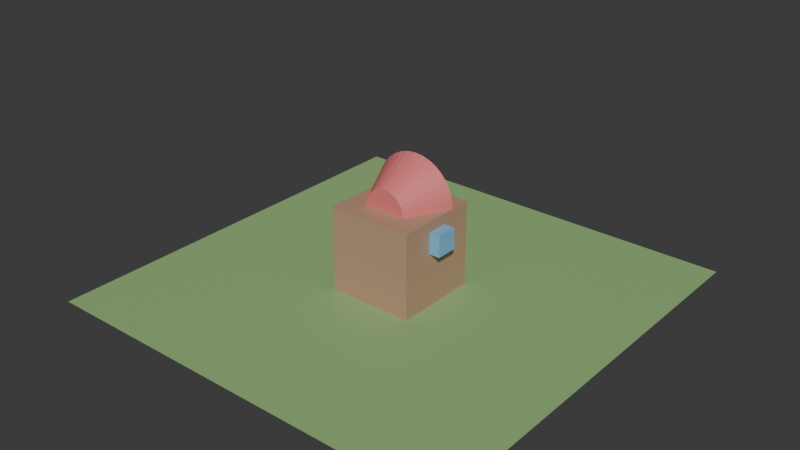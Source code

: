 # Source: worldweaver_518e460a7bea8517.blend  (saved by Blender 5.0.119; exported with 4.5.12 LTS)
import bpy
from mathutils import Matrix  # noqa: F401  (used for matrix-valued properties, if any)

bpy.ops.wm.read_factory_settings(use_empty=True)
scene = bpy.context.scene
scene.name = 'Scene'

# ---- collections
col_collection = bpy.data.collections.new('Collection'); scene.collection.children.link(col_collection)

# ---- materials (node trees are filled in below, after node groups)
mat_house_body_material = bpy.data.materials.new('House Body Material')
mat_house_roof_material = bpy.data.materials.new('House Roof Material')
mat_window_material = bpy.data.materials.new('Window Material')
mat_door_material = bpy.data.materials.new('Door Material')
mat_ground_material = bpy.data.materials.new('Ground Material')

# ---- material node trees
mat_house_body_material.use_nodes = True; mat_house_body_material.node_tree.nodes.clear()
_N = mat_house_body_material.node_tree.nodes; _L = mat_house_body_material.node_tree.links
n0 = _N.new('ShaderNodeBsdfPrincipled'); n0.name = 'Principled BSDF'; n0.location = (-200, 100)
n0.inputs[0].default_value = (0.5, 0.3, 0.2, 1.0)
n1 = _N.new('ShaderNodeOutputMaterial'); n1.name = 'Material Output'; n1.location = (200, 100)
_L.new(n0.outputs[0], n1.inputs[0])
n1.is_active_output = True
mat_house_roof_material.use_nodes = True; mat_house_roof_material.node_tree.nodes.clear()
_N = mat_house_roof_material.node_tree.nodes; _L = mat_house_roof_material.node_tree.links
n0 = _N.new('ShaderNodeBsdfPrincipled'); n0.name = 'Principled BSDF'; n0.location = (-200, 100)
n0.inputs[0].default_value = (0.8, 0.2, 0.2, 1.0)
n1 = _N.new('ShaderNodeOutputMaterial'); n1.name = 'Material Output'; n1.location = (200, 100)
_L.new(n0.outputs[0], n1.inputs[0])
n1.is_active_output = True
mat_window_material.use_nodes = True; mat_window_material.node_tree.nodes.clear()
_N = mat_window_material.node_tree.nodes; _L = mat_window_material.node_tree.links
n0 = _N.new('ShaderNodeBsdfPrincipled'); n0.name = 'Principled BSDF'; n0.location = (-200, 100)
n0.inputs[0].default_value = (0.2, 0.5, 0.8, 1.0)
n1 = _N.new('ShaderNodeOutputMaterial'); n1.name = 'Material Output'; n1.location = (200, 100)
_L.new(n0.outputs[0], n1.inputs[0])
n1.is_active_output = True
mat_door_material.use_nodes = True; mat_door_material.node_tree.nodes.clear()
_N = mat_door_material.node_tree.nodes; _L = mat_door_material.node_tree.links
n0 = _N.new('ShaderNodeBsdfPrincipled'); n0.name = 'Principled BSDF'; n0.location = (-200, 100)
n0.inputs[0].default_value = (0.5, 0.3, 0.2, 1.0)
n1 = _N.new('ShaderNodeOutputMaterial'); n1.name = 'Material Output'; n1.location = (200, 100)
_L.new(n0.outputs[0], n1.inputs[0])
n1.is_active_output = True
mat_ground_material.use_nodes = True; mat_ground_material.node_tree.nodes.clear()
_N = mat_ground_material.node_tree.nodes; _L = mat_ground_material.node_tree.links
n0 = _N.new('ShaderNodeBsdfPrincipled'); n0.name = 'Principled BSDF'; n0.location = (-200, 100)
n0.inputs[0].default_value = (0.3, 0.5, 0.2, 1.0)
n1 = _N.new('ShaderNodeOutputMaterial'); n1.name = 'Material Output'; n1.location = (200, 100)
_L.new(n0.outputs[0], n1.inputs[0])
n1.is_active_output = True

# ---- world
world_world = bpy.data.worlds.new('World'); scene.world = world_world
world_world.use_nodes = True; world_world.node_tree.nodes.clear()
_N = world_world.node_tree.nodes; _L = world_world.node_tree.links
n0 = _N.new('ShaderNodeOutputWorld'); n0.name = 'World Output'; n0.location = (200, 100)
n1 = _N.new('ShaderNodeBackground'); n1.name = 'Background'; n1.location = (-200, 100)
n1.inputs[0].default_value = (0.05088, 0.05088, 0.05088, 1.0)
_L.new(n1.outputs[0], n0.inputs[0])
n0.is_active_output = True
world_world.color = (0.05088, 0.05088, 0.05088)
world_world.sun_shadow_jitter_overblur = 0.0

# ---- meshes
me_cube_001 = bpy.data.meshes.new('Cube.001')
me_cube_001.from_pydata([(-1.0, -1.0, -1.0), (-1.0, -1.0, 1.0), (-1.0, 1.0, -1.0), (-1.0, 1.0, 1.0), (1.0, -1.0, -1.0), (1.0, -1.0, 1.0), (1.0, 1.0, -1.0), (1.0, 1.0, 1.0)], [], [(0, 1, 3, 2), (2, 3, 7, 6), (6, 7, 5, 4), (4, 5, 1, 0), (2, 6, 4, 0), (7, 3, 1, 5)])
_uv = me_cube_001.uv_layers.new(name='UVMap')
_uv.uv.foreach_set('vector', [0.375, 0.0, 0.625, 0.0, 0.625, 0.25, 0.375, 0.25, 0.375, 0.25, 0.625, 0.25, 0.625, 0.5, 0.375, 0.5, 0.375, 0.5, 0.625, 0.5, 0.625, 0.75, 0.375, 0.75, 0.375, 0.75, 0.625, 0.75, 0.625, 1.0, 0.375, 1.0, 0.125, 0.5, 0.375, 0.5, 0.375, 0.75, 0.125, 0.75, 0.625, 0.5, 0.875, 0.5, 0.875, 0.75, 0.625, 0.75])
me_cube_001.materials.append(mat_house_body_material)
me_cube_001.update()
me_cone = bpy.data.meshes.new('Cone')
me_cone.from_pydata([(0.0, 1.0, -0.5), (0.0, 0.5, 0.5), (0.1951, 0.9808, -0.5), (0.09755, 0.4904, 0.5), (0.3827, 0.9239, -0.5), (0.1913, 0.4619, 0.5), (0.5556, 0.8315, -0.5), (0.2778, 0.4157, 0.5), (0.7071, 0.7071, -0.5), (0.3536, 0.3536, 0.5), (0.8315, 0.5556, -0.5), (0.4157, 0.2778, 0.5), (0.9239, 0.3827, -0.5), (0.4619, 0.1913, 0.5), (0.9808, 0.1951, -0.5), (0.4904, 0.09755, 0.5), (1.0, 0.0, -0.5), (0.5, 0.0, 0.5), (0.9808, -0.1951, -0.5), (0.4904, -0.09755, 0.5), (0.9239, -0.3827, -0.5), (0.4619, -0.1913, 0.5), (0.8315, -0.5556, -0.5), (0.4157, -0.2778, 0.5), (0.7071, -0.7071, -0.5), (0.3536, -0.3536, 0.5), (0.5556, -0.8315, -0.5), (0.2778, -0.4157, 0.5), (0.3827, -0.9239, -0.5), (0.1913, -0.4619, 0.5), (0.1951, -0.9808, -0.5), (0.09755, -0.4904, 0.5), (0.0, -1.0, -0.5), (0.0, -0.5, 0.5), (-0.1951, -0.9808, -0.5), (-0.09755, -0.4904, 0.5), (-0.3827, -0.9239, -0.5), (-0.1913, -0.4619, 0.5), (-0.5556, -0.8315, -0.5), (-0.2778, -0.4157, 0.5), (-0.7071, -0.7071, -0.5), (-0.3536, -0.3536, 0.5), (-0.8315, -0.5556, -0.5), (-0.4157, -0.2778, 0.5), (-0.9239, -0.3827, -0.5), (-0.4619, -0.1913, 0.5), (-0.9808, -0.1951, -0.5), (-0.4904, -0.09755, 0.5), (-1.0, 0.0, -0.5), (-0.5, 0.0, 0.5), (-0.9808, 0.1951, -0.5), (-0.4904, 0.09755, 0.5), (-0.9239, 0.3827, -0.5), (-0.4619, 0.1913, 0.5), (-0.8315, 0.5556, -0.5), (-0.4157, 0.2778, 0.5), (-0.7071, 0.7071, -0.5), (-0.3536, 0.3536, 0.5), (-0.5556, 0.8315, -0.5), (-0.2778, 0.4157, 0.5), (-0.3827, 0.9239, -0.5), (-0.1913, 0.4619, 0.5), (-0.1951, 0.9808, -0.5), (-0.09755, 0.4904, 0.5)], [], [(0, 1, 3, 2), (2, 3, 5, 4), (4, 5, 7, 6), (6, 7, 9, 8), (8, 9, 11, 10), (10, 11, 13, 12), (12, 13, 15, 14), (14, 15, 17, 16), (16, 17, 19, 18), (18, 19, 21, 20), (20, 21, 23, 22), (22, 23, 25, 24), (24, 25, 27, 26), (26, 27, 29, 28), (28, 29, 31, 30), (30, 31, 33, 32), (32, 33, 35, 34), (34, 35, 37, 36), (36, 37, 39, 38), (38, 39, 41, 40), (40, 41, 43, 42), (42, 43, 45, 44), (44, 45, 47, 46), (46, 47, 49, 48), (48, 49, 51, 50), (50, 51, 53, 52), (52, 53, 55, 54), (54, 55, 57, 56), (56, 57, 59, 58), (58, 59, 61, 60), (3, 1, 63, 61, 59, 57, 55, 53, 51, 49, 47, 45, 43, 41, 39, 37, 35, 33, 31, 29, 27, 25, 23, 21, 19, 17, 15, 13, 11, 9, 7, 5), (60, 61, 63, 62), (62, 63, 1, 0), (0, 2, 4, 6, 8, 10, 12, 14, 16, 18, 20, 22, 24, 26, 28, 30, 32, 34, 36, 38, 40, 42, 44, 46, 48, 50, 52, 54, 56, 58, 60, 62)])
_uv = me_cone.uv_layers.new(name='UVMap')
_uv.uv.foreach_set('vector', [1.0, 0.5, 1.0, 1.0, 0.9688, 1.0, 0.9688, 0.5, 0.9688, 0.5, 0.9688, 1.0, 0.9375, 1.0, 0.9375, 0.5, 0.9375, 0.5, 0.9375, 1.0, 0.9062, 1.0, 0.9062, 0.5, 0.9062, 0.5, 0.9062, 1.0, 0.875, 1.0, 0.875, 0.5, 0.875, 0.5, 0.875, 1.0, 0.8438, 1.0, 0.8438, 0.5, 0.8438, 0.5, 0.8438, 1.0, 0.8125, 1.0, 0.8125, 0.5, 0.8125, 0.5, 0.8125, 1.0, 0.7812, 1.0, 0.7812, 0.5, 0.7812, 0.5, 0.7812, 1.0, 0.75, 1.0, 0.75, 0.5, 0.75, 0.5, 0.75, 1.0, 0.7188, 1.0, 0.7188, 0.5, 0.7188, 0.5, 0.7188, 1.0, 0.6875, 1.0, 0.6875, 0.5, 0.6875, 0.5, 0.6875, 1.0, 0.6562, 1.0, 0.6562, 0.5, 0.6562, 0.5, 0.6562, 1.0, 0.625, 1.0, 0.625, 0.5, 0.625, 0.5, 0.625, 1.0, 0.5938, 1.0, 0.5938, 0.5, 0.5938, 0.5, 0.5938, 1.0, 0.5625, 1.0, 0.5625, 0.5, 0.5625, 0.5, 0.5625, 1.0, 0.5312, 1.0, 0.5312, 0.5, 0.5312, 0.5, 0.5312, 1.0, 0.5, 1.0, 0.5, 0.5, 0.5, 0.5, 0.5, 1.0, 0.4688, 1.0, 0.4688, 0.5, 0.4688, 0.5, 0.4688, 1.0, 0.4375, 1.0, 0.4375, 0.5, 0.4375, 0.5, 0.4375, 1.0, 0.4062, 1.0, 0.4062, 0.5, 0.4062, 0.5, 0.4062, 1.0, 0.375, 1.0, 0.375, 0.5, 0.375, 0.5, 0.375, 1.0, 0.3438, 1.0, 0.3438, 0.5, 0.3438, 0.5, 0.3438, 1.0, 0.3125, 1.0, 0.3125, 0.5, 0.3125, 0.5, 0.3125, 1.0, 0.2812, 1.0, 0.2812, 0.5, 0.2812, 0.5, 0.2812, 1.0, 0.25, 1.0, 0.25, 0.5, 0.25, 0.5, 0.25, 1.0, 0.2188, 1.0, 0.2188, 0.5, 0.2188, 0.5, 0.2188, 1.0, 0.1875, 1.0, 0.1875, 0.5, 0.1875, 0.5, 0.1875, 1.0, 0.1562, 1.0, 0.1562, 0.5, 0.1562, 0.5, 0.1562, 1.0, 0.125, 1.0, 0.125, 0.5, 0.125, 0.5, 0.125, 1.0, 0.09375, 1.0, 0.09375, 0.5, 0.09375, 0.5, 0.09375, 1.0, 0.0625, 1.0, 0.0625, 0.5, 0.2968, 0.4854, 0.25, 0.49, 0.2032, 0.4854, 0.1582, 0.4717, 0.1167, 0.4496, 0.08029, 0.4197, 0.05045, 0.3833, 0.02827, 0.3418, 0.01461, 0.2968, 0.01, 0.25, 0.01461, 0.2032, 0.02827, 0.1582, 0.05045, 0.1167, 0.08029, 0.08029, 0.1167, 0.05045, 0.1582, 0.02827, 0.2032, 0.01461, 0.25, 0.01, 0.2968, 0.01461, 0.3418, 0.02827, 0.3833, 0.05045, 0.4197, 0.08029, 0.4496, 0.1167, 0.4717, 0.1582, 0.4854, 0.2032, 0.49, 0.25, 0.4854, 0.2968, 0.4717, 0.3418, 0.4496, 0.3833, 0.4197, 0.4197, 0.3833, 0.4496, 0.3418, 0.4717, 0.0625, 0.5, 0.0625, 1.0, 0.03125, 1.0, 0.03125, 0.5, 0.03125, 0.5, 0.03125, 1.0, 0.0, 1.0, 0.0, 0.5, 0.75, 0.49, 0.7968, 0.4854, 0.8418, 0.4717, 0.8833, 0.4496, 0.9197, 0.4197, 0.9496, 0.3833, 0.9717, 0.3418, 0.9854, 0.2968, 0.99, 0.25, 0.9854, 0.2032, 0.9717, 0.1582, 0.9496, 0.1167, 0.9197, 0.08029, 0.8833, 0.05045, 0.8418, 0.02827, 0.7968, 0.01461, 0.75, 0.01, 0.7032, 0.01461, 0.6582, 0.02827, 0.6167, 0.05045, 0.5803, 0.08029, 0.5504, 0.1167, 0.5283, 0.1582, 0.5146, 0.2032, 0.51, 0.25, 0.5146, 0.2968, 0.5283, 0.3418, 0.5504, 0.3833, 0.5803, 0.4197, 0.6167, 0.4496, 0.6582, 0.4717, 0.7032, 0.4854])
me_cone.materials.append(mat_house_roof_material)
me_cone.update()
me_cube_002 = bpy.data.meshes.new('Cube.002')
me_cube_002.from_pydata([(-0.25, -0.25, -0.25), (-0.25, -0.25, 0.25), (-0.25, 0.25, -0.25), (-0.25, 0.25, 0.25), (0.25, -0.25, -0.25), (0.25, -0.25, 0.25), (0.25, 0.25, -0.25), (0.25, 0.25, 0.25)], [], [(0, 1, 3, 2), (2, 3, 7, 6), (6, 7, 5, 4), (4, 5, 1, 0), (2, 6, 4, 0), (7, 3, 1, 5)])
_uv = me_cube_002.uv_layers.new(name='UVMap')
_uv.uv.foreach_set('vector', [0.375, 0.0, 0.625, 0.0, 0.625, 0.25, 0.375, 0.25, 0.375, 0.25, 0.625, 0.25, 0.625, 0.5, 0.375, 0.5, 0.375, 0.5, 0.625, 0.5, 0.625, 0.75, 0.375, 0.75, 0.375, 0.75, 0.625, 0.75, 0.625, 1.0, 0.375, 1.0, 0.125, 0.5, 0.375, 0.5, 0.375, 0.75, 0.125, 0.75, 0.625, 0.5, 0.875, 0.5, 0.875, 0.75, 0.625, 0.75])
me_cube_002.materials.append(mat_window_material)
me_cube_002.update()
me_cube_003 = bpy.data.meshes.new('Cube.003')
me_cube_003.from_pydata([(-0.4, -0.4, -0.4), (-0.4, -0.4, 0.4), (-0.4, 0.4, -0.4), (-0.4, 0.4, 0.4), (0.4, -0.4, -0.4), (0.4, -0.4, 0.4), (0.4, 0.4, -0.4), (0.4, 0.4, 0.4)], [], [(0, 1, 3, 2), (2, 3, 7, 6), (6, 7, 5, 4), (4, 5, 1, 0), (2, 6, 4, 0), (7, 3, 1, 5)])
_uv = me_cube_003.uv_layers.new(name='UVMap')
_uv.uv.foreach_set('vector', [0.375, 0.0, 0.625, 0.0, 0.625, 0.25, 0.375, 0.25, 0.375, 0.25, 0.625, 0.25, 0.625, 0.5, 0.375, 0.5, 0.375, 0.5, 0.625, 0.5, 0.625, 0.75, 0.375, 0.75, 0.375, 0.75, 0.625, 0.75, 0.625, 1.0, 0.375, 1.0, 0.125, 0.5, 0.375, 0.5, 0.375, 0.75, 0.125, 0.75, 0.625, 0.5, 0.875, 0.5, 0.875, 0.75, 0.625, 0.75])
me_cube_003.materials.append(mat_door_material)
me_cube_003.update()
me_plane = bpy.data.meshes.new('Plane')
me_plane.from_pydata([(-5.0, -5.0, 0.0), (5.0, -5.0, 0.0), (-5.0, 5.0, 0.0), (5.0, 5.0, 0.0)], [], [(0, 1, 3, 2)])
_uv = me_plane.uv_layers.new(name='UVMap')
_uv.uv.foreach_set('vector', [0.0, 0.0, 1.0, 0.0, 1.0, 1.0, 0.0, 1.0])
me_plane.materials.append(mat_ground_material)
me_plane.update()

# ---- objects
ob_house_body = bpy.data.objects.new('House Body', me_cube_001)
ob_house_roof = bpy.data.objects.new('House Roof', me_cone)
ob_window = bpy.data.objects.new('Window', me_cube_002)
ob_door = bpy.data.objects.new('Door', me_cube_003)
ob_ground = bpy.data.objects.new('Ground', me_plane)

# ---- transforms, parenting, visibility, modifiers, constraints
ob_house_body.location = (0.0, 0.0, 1.0)
ob_house_roof.location = (0.0, 0.0, 2.0)
ob_house_roof.rotation_euler = (1.571, 0.0, 0.0)
ob_window.location = (1.0, 0.0, 1.5)
ob_door.location = (-1.0, 0.0, 0.5)
ob_ground.location = (0.0, 0.0, 0.0)

# ---- collection membership
col_collection.objects.link(ob_house_body)
col_collection.objects.link(ob_house_roof)
col_collection.objects.link(ob_window)
col_collection.objects.link(ob_door)
col_collection.objects.link(ob_ground)

# ---- scene / render settings (as saved in the file)
scene.frame_start = 1; scene.frame_end = 250; scene.frame_set(1)
scene.render.engine = 'BLENDER_EEVEE_NEXT'
scene.render.bake_bias = 0.0
scene.render.bake_samples = 0
scene.cycles.sampling_pattern = 'TABULATED_SOBOL'
scene.eevee.use_volume_custom_range = False
bpy.context.view_layer.update()

# ---- added for rendering (the .blend has no active camera and no usable light): camera, sun
cam_auto = bpy.data.cameras.new('AutoCamera')
cam_auto.lens = 50.0
cam_auto.sensor_width = 36.0
cam_auto.clip_end = 1000.0
ob_auto_camera = bpy.data.objects.new('AutoCamera', cam_auto)
scene.collection.objects.link(ob_auto_camera)
ob_auto_camera.location = (13.3758, -16.051, 12.2007)
ob_auto_camera.rotation_euler = (1.09748, -7.21219e-08, 0.694738)
scene.camera = ob_auto_camera
light_auto_sun = bpy.data.lights.new('AutoSun', 'SUN')
light_auto_sun.energy = 3.0
light_auto_sun.angle = 0.0523599
ob_auto_sun = bpy.data.objects.new('AutoSun', light_auto_sun)
scene.collection.objects.link(ob_auto_sun)
ob_auto_sun.rotation_euler = (0.872665, 0.174533, 0.523599)
bpy.context.view_layer.update()
